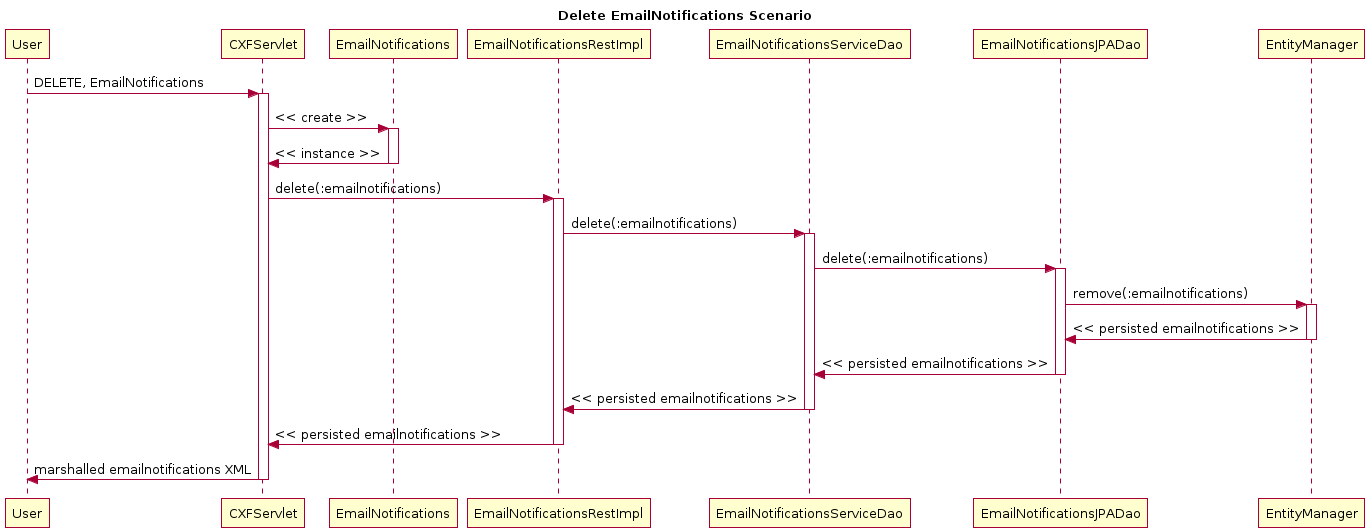

The diagram above was rendered by PlantUML. Its source (embedded in the PNG):
@startuml
title Delete EmailNotifications Scenario
participant User
User -> CXFServlet: DELETE, EmailNotifications
activate CXFServlet
CXFServlet -> EmailNotifications: << create >>
activate EmailNotifications
EmailNotifications -> CXFServlet: << instance >>
deactivate EmailNotifications
CXFServlet -> EmailNotificationsRestImpl: delete(:emailnotifications)
activate EmailNotificationsRestImpl
EmailNotificationsRestImpl -> EmailNotificationsServiceDao: delete(:emailnotifications)
activate EmailNotificationsServiceDao
EmailNotificationsServiceDao -> EmailNotificationsJPADao: delete(:emailnotifications)
activate EmailNotificationsJPADao
EmailNotificationsJPADao -> EntityManager: remove(:emailnotifications)
activate EntityManager
EntityManager -> EmailNotificationsJPADao: << persisted emailnotifications >>
deactivate EntityManager
EmailNotificationsJPADao -> EmailNotificationsServiceDao: << persisted emailnotifications >>
deactivate EmailNotificationsJPADao
EmailNotificationsServiceDao -> EmailNotificationsRestImpl: << persisted emailnotifications >>
deactivate EmailNotificationsServiceDao
EmailNotificationsRestImpl -> CXFServlet: << persisted emailnotifications >>
deactivate EmailNotificationsRestImpl
CXFServlet -> User: marshalled emailnotifications XML
deactivate CXFServlet
@enduml